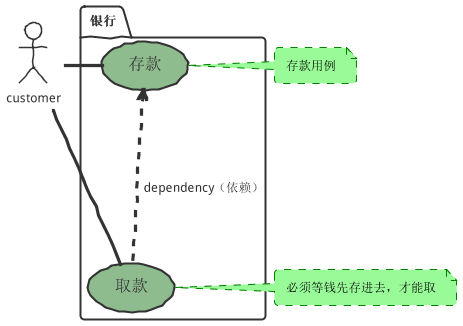

The diagram above was rendered by PlantUML. Its source (embedded in the PNG):
@startuml

!include plantuml-themes/sketchy-outline/puml-theme-sketchy-outline.puml

skinparam usecase {
BackgroundColor DarkSeaGreen
fontSize 16
}

package 银行 {
usecase 存款
usecase 取款
}

actor customer
customer -right- (存款)
customer -right- (取款)
(存款) <.. (取款) : dependency（依赖）

note left of 存款 #palegreen;line:green;line.dashed;text:black
存款用例
end note

note left of 取款 #palegreen;line:green;line.dashed;text:black
必须等钱先存进去，才能取
end note

@enduml